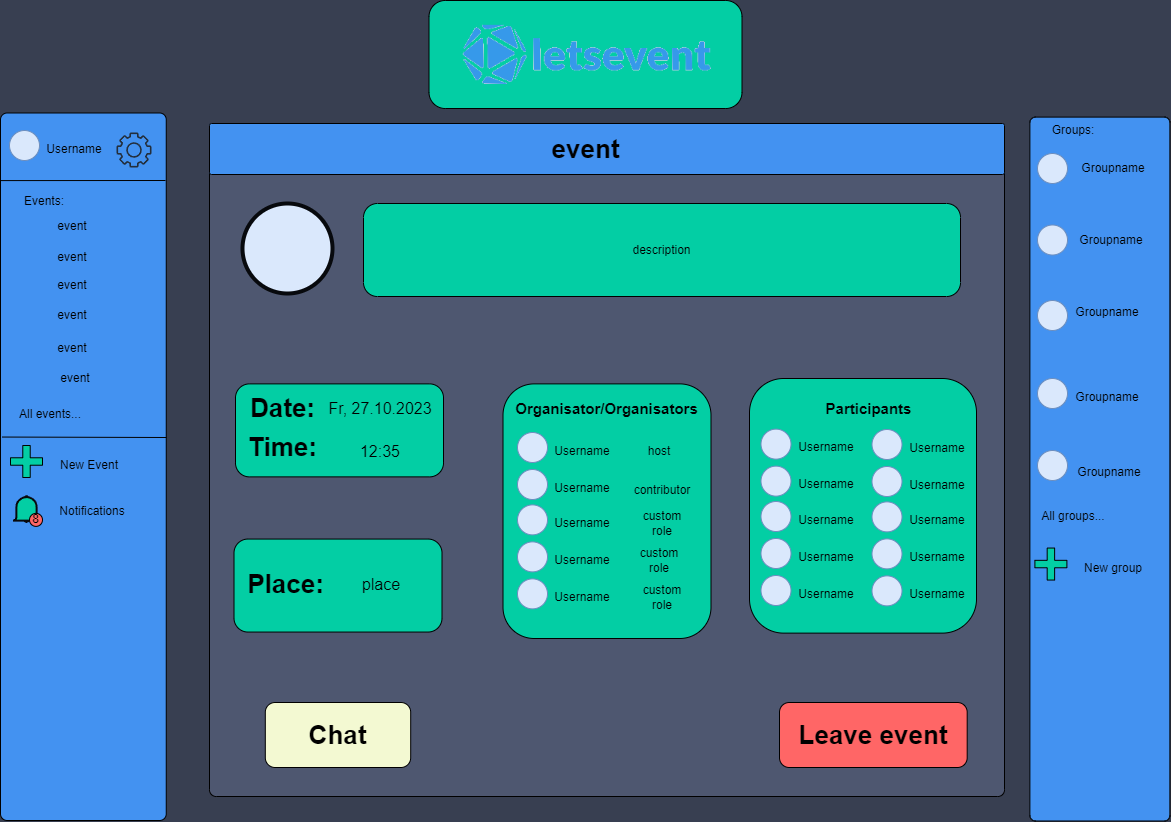

The diagram above was exported from draw.io. Its source (the exported page's mxGraphModel, read from the mxfile embedded in the PNG):
<mxGraphModel dx="2033" dy="1126" grid="0" gridSize="10" guides="1" tooltips="1" connect="1" arrows="1" fold="1" page="1" pageScale="1" pageWidth="1169" pageHeight="827" background="#383f51" math="0" shadow="0">
  <root>
    <mxCell id="0" />
    <mxCell id="1" parent="0" />
    <mxCell id="61K489PXZdJANs798Jax-129" value="" style="rounded=1;whiteSpace=wrap;html=1;rotation=90;arcSize=4;fillColor=#4392F1;" parent="1" vertex="1">
      <mxGeometry x="747.45" y="404.55" width="703.89" height="140" as="geometry" />
    </mxCell>
    <mxCell id="61K489PXZdJANs798Jax-128" value="" style="rounded=1;whiteSpace=wrap;html=1;rotation=90;arcSize=4;fillColor=#4392F1;" parent="1" vertex="1">
      <mxGeometry x="-270.87" y="389.38" width="707.5" height="165.75" as="geometry" />
    </mxCell>
    <mxCell id="61K489PXZdJANs798Jax-9" value="" style="rounded=1;whiteSpace=wrap;html=1;fillColor=#03CEA4;" parent="1" vertex="1">
      <mxGeometry x="428.5" y="6" width="313" height="108" as="geometry" />
    </mxCell>
    <mxCell id="H6RvHzRp-p8A8c3SHt8J-1" value="" style="shape=image;verticalLabelPosition=bottom;labelBackgroundColor=default;verticalAlign=top;aspect=fixed;imageAspect=0;image=data:image/png,(base64 omitted: 19364 chars);" parent="1" vertex="1">
      <mxGeometry x="444" y="15" width="282" height="90" as="geometry" />
    </mxCell>
    <mxCell id="H6RvHzRp-p8A8c3SHt8J-5" value="" style="ellipse;whiteSpace=wrap;html=1;aspect=fixed;fillColor=#dae8fc;strokeColor=#6c8ebf;" parent="1" vertex="1">
      <mxGeometry x="9" y="136" width="30" height="30" as="geometry" />
    </mxCell>
    <mxCell id="H6RvHzRp-p8A8c3SHt8J-6" value="Username" style="text;html=1;strokeColor=none;fillColor=none;align=center;verticalAlign=middle;whiteSpace=wrap;rounded=0;" parent="1" vertex="1">
      <mxGeometry x="43" y="136" width="62" height="37" as="geometry" />
    </mxCell>
    <mxCell id="H6RvHzRp-p8A8c3SHt8J-7" value="" style="sketch=0;outlineConnect=0;fontColor=#232F3E;gradientColor=none;fillColor=#232F3D;strokeColor=none;dashed=0;verticalLabelPosition=bottom;verticalAlign=top;align=center;html=1;fontSize=12;fontStyle=0;aspect=fixed;pointerEvents=1;shape=mxgraph.aws4.gear;" parent="1" vertex="1">
      <mxGeometry x="116" y="138" width="35" height="35" as="geometry" />
    </mxCell>
    <mxCell id="H6RvHzRp-p8A8c3SHt8J-64" value="Events:" style="text;html=1;strokeColor=none;fillColor=none;align=center;verticalAlign=middle;whiteSpace=wrap;rounded=0;" parent="1" vertex="1">
      <mxGeometry x="14" y="192" width="60" height="30" as="geometry" />
    </mxCell>
    <mxCell id="H6RvHzRp-p8A8c3SHt8J-65" value="event" style="text;html=1;strokeColor=none;fillColor=none;align=center;verticalAlign=middle;whiteSpace=wrap;rounded=0;" parent="1" vertex="1">
      <mxGeometry x="42" y="217" width="60" height="30" as="geometry" />
    </mxCell>
    <mxCell id="H6RvHzRp-p8A8c3SHt8J-66" value="event" style="text;html=1;strokeColor=none;fillColor=none;align=center;verticalAlign=middle;whiteSpace=wrap;rounded=0;" parent="1" vertex="1">
      <mxGeometry x="42" y="248" width="60" height="30" as="geometry" />
    </mxCell>
    <mxCell id="H6RvHzRp-p8A8c3SHt8J-67" value="event" style="text;html=1;strokeColor=none;fillColor=none;align=center;verticalAlign=middle;whiteSpace=wrap;rounded=0;" parent="1" vertex="1">
      <mxGeometry x="42" y="276" width="60" height="30" as="geometry" />
    </mxCell>
    <mxCell id="H6RvHzRp-p8A8c3SHt8J-68" value="event" style="text;html=1;strokeColor=none;fillColor=none;align=center;verticalAlign=middle;whiteSpace=wrap;rounded=0;" parent="1" vertex="1">
      <mxGeometry x="42" y="306" width="60" height="30" as="geometry" />
    </mxCell>
    <mxCell id="H6RvHzRp-p8A8c3SHt8J-69" value="event" style="text;html=1;strokeColor=none;fillColor=none;align=center;verticalAlign=middle;whiteSpace=wrap;rounded=0;" parent="1" vertex="1">
      <mxGeometry x="42" y="339" width="60" height="30" as="geometry" />
    </mxCell>
    <mxCell id="H6RvHzRp-p8A8c3SHt8J-70" value="event" style="text;html=1;strokeColor=none;fillColor=none;align=center;verticalAlign=middle;whiteSpace=wrap;rounded=0;" parent="1" vertex="1">
      <mxGeometry x="45" y="369" width="60" height="30" as="geometry" />
    </mxCell>
    <mxCell id="H6RvHzRp-p8A8c3SHt8J-78" value="All events..." style="text;html=1;strokeColor=none;fillColor=none;align=center;verticalAlign=middle;whiteSpace=wrap;rounded=0;" parent="1" vertex="1">
      <mxGeometry x="14" y="405" width="72" height="30" as="geometry" />
    </mxCell>
    <mxCell id="H6RvHzRp-p8A8c3SHt8J-79" value="" style="endArrow=none;html=1;rounded=0;exitX=0.458;exitY=0.991;exitDx=0;exitDy=0;exitPerimeter=0;" parent="1" source="61K489PXZdJANs798Jax-128" edge="1">
      <mxGeometry width="50" height="50" relative="1" as="geometry">
        <mxPoint x="4.02" y="442.74" as="sourcePoint" />
        <mxPoint x="166" y="443" as="targetPoint" />
      </mxGeometry>
    </mxCell>
    <mxCell id="H6RvHzRp-p8A8c3SHt8J-83" value="Groups:" style="text;html=1;strokeColor=none;fillColor=none;align=center;verticalAlign=middle;whiteSpace=wrap;rounded=0;" parent="1" vertex="1">
      <mxGeometry x="1042" y="117" width="62" height="37" as="geometry" />
    </mxCell>
    <mxCell id="H6RvHzRp-p8A8c3SHt8J-84" value="" style="ellipse;whiteSpace=wrap;html=1;aspect=fixed;fillColor=#dae8fc;strokeColor=#6c8ebf;" parent="1" vertex="1">
      <mxGeometry x="1037" y="159" width="30" height="30" as="geometry" />
    </mxCell>
    <mxCell id="H6RvHzRp-p8A8c3SHt8J-85" value="Groupname" style="text;html=1;strokeColor=none;fillColor=none;align=center;verticalAlign=middle;whiteSpace=wrap;rounded=0;" parent="1" vertex="1">
      <mxGeometry x="1082" y="155" width="62" height="37" as="geometry" />
    </mxCell>
    <mxCell id="H6RvHzRp-p8A8c3SHt8J-92" value="" style="ellipse;whiteSpace=wrap;html=1;aspect=fixed;fillColor=#dae8fc;strokeColor=#6c8ebf;" parent="1" vertex="1">
      <mxGeometry x="1037" y="230.5" width="30" height="30" as="geometry" />
    </mxCell>
    <mxCell id="H6RvHzRp-p8A8c3SHt8J-94" value="" style="ellipse;whiteSpace=wrap;html=1;aspect=fixed;fillColor=#dae8fc;strokeColor=#6c8ebf;" parent="1" vertex="1">
      <mxGeometry x="1037" y="306" width="30" height="30" as="geometry" />
    </mxCell>
    <mxCell id="H6RvHzRp-p8A8c3SHt8J-96" value="" style="ellipse;whiteSpace=wrap;html=1;aspect=fixed;fillColor=#dae8fc;strokeColor=#6c8ebf;" parent="1" vertex="1">
      <mxGeometry x="1037" y="384" width="30" height="30" as="geometry" />
    </mxCell>
    <mxCell id="H6RvHzRp-p8A8c3SHt8J-98" value="" style="ellipse;whiteSpace=wrap;html=1;aspect=fixed;fillColor=#dae8fc;strokeColor=#6c8ebf;" parent="1" vertex="1">
      <mxGeometry x="1037" y="456" width="30" height="30" as="geometry" />
    </mxCell>
    <mxCell id="H6RvHzRp-p8A8c3SHt8J-110" value="" style="shape=cross;whiteSpace=wrap;html=1;size=0.232788749363106;fillColor=#03CEA4;" parent="1" vertex="1">
      <mxGeometry x="10" y="451" width="32" height="32" as="geometry" />
    </mxCell>
    <mxCell id="H6RvHzRp-p8A8c3SHt8J-113" value="New Event" style="text;html=1;strokeColor=none;fillColor=none;align=center;verticalAlign=middle;whiteSpace=wrap;rounded=0;" parent="1" vertex="1">
      <mxGeometry x="42" y="456" width="94" height="30" as="geometry" />
    </mxCell>
    <mxCell id="61K489PXZdJANs798Jax-3" value="" style="rounded=1;whiteSpace=wrap;html=1;arcSize=1;fillColor=#4E5770;" parent="1" vertex="1">
      <mxGeometry x="209" y="129" width="795" height="673" as="geometry" />
    </mxCell>
    <mxCell id="61K489PXZdJANs798Jax-140" value="" style="rounded=1;whiteSpace=wrap;html=1;fillColor=#03CEA4;" parent="1" vertex="1">
      <mxGeometry x="235" y="389.38" width="208" height="93" as="geometry" />
    </mxCell>
    <mxCell id="61K489PXZdJANs798Jax-4" value="Groupname" style="text;html=1;strokeColor=none;fillColor=none;align=center;verticalAlign=middle;whiteSpace=wrap;rounded=0;" parent="1" vertex="1">
      <mxGeometry x="1080" y="227" width="62" height="37" as="geometry" />
    </mxCell>
    <mxCell id="61K489PXZdJANs798Jax-5" value="Groupname" style="text;html=1;strokeColor=none;fillColor=none;align=center;verticalAlign=middle;whiteSpace=wrap;rounded=0;" parent="1" vertex="1">
      <mxGeometry x="1076" y="299" width="62" height="37" as="geometry" />
    </mxCell>
    <mxCell id="61K489PXZdJANs798Jax-6" value="Groupname" style="text;html=1;strokeColor=none;fillColor=none;align=center;verticalAlign=middle;whiteSpace=wrap;rounded=0;" parent="1" vertex="1">
      <mxGeometry x="1076" y="384" width="62" height="37" as="geometry" />
    </mxCell>
    <mxCell id="61K489PXZdJANs798Jax-7" value="Groupname" style="text;html=1;strokeColor=none;fillColor=none;align=center;verticalAlign=middle;whiteSpace=wrap;rounded=0;" parent="1" vertex="1">
      <mxGeometry x="1078" y="459" width="62" height="37" as="geometry" />
    </mxCell>
    <mxCell id="61K489PXZdJANs798Jax-16" value="" style="rounded=1;whiteSpace=wrap;html=1;fillColor=#4392F1;arcSize=4;" parent="1" vertex="1">
      <mxGeometry x="209" y="129" width="795" height="51" as="geometry" />
    </mxCell>
    <mxCell id="61K489PXZdJANs798Jax-15" value="&lt;b&gt;&lt;font style=&quot;font-size: 26px;&quot;&gt;Date:&lt;/font&gt;&lt;/b&gt;" style="text;html=1;strokeColor=none;fillColor=none;align=center;verticalAlign=middle;whiteSpace=wrap;rounded=0;" parent="1" vertex="1">
      <mxGeometry x="220.5" y="395" width="123" height="37" as="geometry" />
    </mxCell>
    <mxCell id="61K489PXZdJANs798Jax-50" value="" style="endArrow=none;html=1;rounded=0;exitX=0.114;exitY=1;exitDx=0;exitDy=0;exitPerimeter=0;" parent="1" edge="1">
      <mxGeometry width="50" height="50" relative="1" as="geometry">
        <mxPoint x="1.092459456231154e-13" y="186.08923999999996" as="sourcePoint" />
        <mxPoint x="165" y="186" as="targetPoint" />
      </mxGeometry>
    </mxCell>
    <mxCell id="61K489PXZdJANs798Jax-132" value="" style="ellipse;whiteSpace=wrap;html=1;aspect=fixed;fillColor=#dae8fc;strokeColor=#07090D;strokeWidth=4;" parent="1" vertex="1">
      <mxGeometry x="242" y="209" width="90" height="90" as="geometry" />
    </mxCell>
    <mxCell id="61K489PXZdJANs798Jax-133" value="description" style="rounded=1;whiteSpace=wrap;html=1;fillColor=#03CEA4;" parent="1" vertex="1">
      <mxGeometry x="363" y="209" width="597" height="93" as="geometry" />
    </mxCell>
    <mxCell id="61K489PXZdJANs798Jax-135" value="&lt;b&gt;&lt;font style=&quot;font-size: 26px;&quot;&gt;Time:&lt;/font&gt;&lt;/b&gt;" style="text;html=1;strokeColor=none;fillColor=none;align=center;verticalAlign=middle;whiteSpace=wrap;rounded=0;" parent="1" vertex="1">
      <mxGeometry x="220.5" y="434.68" width="123" height="37" as="geometry" />
    </mxCell>
    <mxCell id="61K489PXZdJANs798Jax-138" value="&lt;font style=&quot;font-size: 16px;&quot;&gt;Fr, 27.10.2023&lt;/font&gt;" style="text;html=1;strokeColor=none;fillColor=none;align=center;verticalAlign=middle;whiteSpace=wrap;rounded=0;" parent="1" vertex="1">
      <mxGeometry x="327" y="395" width="106" height="37" as="geometry" />
    </mxCell>
    <mxCell id="61K489PXZdJANs798Jax-139" value="&lt;font style=&quot;font-size: 16px;&quot;&gt;12:35&lt;/font&gt;" style="text;html=1;strokeColor=none;fillColor=none;align=center;verticalAlign=middle;whiteSpace=wrap;rounded=0;" parent="1" vertex="1">
      <mxGeometry x="327" y="438" width="106" height="37" as="geometry" />
    </mxCell>
    <mxCell id="61K489PXZdJANs798Jax-141" value="" style="rounded=1;whiteSpace=wrap;html=1;fillColor=#03CEA4;" parent="1" vertex="1">
      <mxGeometry x="502.5" y="389.38" width="208" height="254.62" as="geometry" />
    </mxCell>
    <mxCell id="61K489PXZdJANs798Jax-145" value="&lt;b&gt;&lt;font style=&quot;font-size: 15px;&quot;&gt;Organisator/Organisators&lt;/font&gt;&lt;/b&gt;" style="text;html=1;strokeColor=none;fillColor=none;align=center;verticalAlign=middle;whiteSpace=wrap;rounded=0;" parent="1" vertex="1">
      <mxGeometry x="545" y="395" width="123" height="37" as="geometry" />
    </mxCell>
    <mxCell id="61K489PXZdJANs798Jax-149" value="" style="ellipse;whiteSpace=wrap;html=1;aspect=fixed;fillColor=#dae8fc;strokeColor=#6c8ebf;" parent="1" vertex="1">
      <mxGeometry x="517" y="438" width="30" height="30" as="geometry" />
    </mxCell>
    <mxCell id="61K489PXZdJANs798Jax-150" value="Username" style="text;html=1;strokeColor=none;fillColor=none;align=center;verticalAlign=middle;whiteSpace=wrap;rounded=0;" parent="1" vertex="1">
      <mxGeometry x="551" y="438" width="62" height="37" as="geometry" />
    </mxCell>
    <mxCell id="61K489PXZdJANs798Jax-151" value="" style="ellipse;whiteSpace=wrap;html=1;aspect=fixed;fillColor=#dae8fc;strokeColor=#6c8ebf;" parent="1" vertex="1">
      <mxGeometry x="517" y="475" width="30" height="30" as="geometry" />
    </mxCell>
    <mxCell id="61K489PXZdJANs798Jax-152" value="Username" style="text;html=1;strokeColor=none;fillColor=none;align=center;verticalAlign=middle;whiteSpace=wrap;rounded=0;" parent="1" vertex="1">
      <mxGeometry x="551" y="475" width="62" height="37" as="geometry" />
    </mxCell>
    <mxCell id="61K489PXZdJANs798Jax-153" value="" style="ellipse;whiteSpace=wrap;html=1;aspect=fixed;fillColor=#dae8fc;strokeColor=#6c8ebf;" parent="1" vertex="1">
      <mxGeometry x="517" y="510.38" width="30" height="30" as="geometry" />
    </mxCell>
    <mxCell id="61K489PXZdJANs798Jax-154" value="Username" style="text;html=1;strokeColor=none;fillColor=none;align=center;verticalAlign=middle;whiteSpace=wrap;rounded=0;" parent="1" vertex="1">
      <mxGeometry x="551" y="510.38" width="62" height="37" as="geometry" />
    </mxCell>
    <mxCell id="61K489PXZdJANs798Jax-155" value="" style="ellipse;whiteSpace=wrap;html=1;aspect=fixed;fillColor=#dae8fc;strokeColor=#6c8ebf;" parent="1" vertex="1">
      <mxGeometry x="517" y="547.38" width="30" height="30" as="geometry" />
    </mxCell>
    <mxCell id="61K489PXZdJANs798Jax-156" value="Username" style="text;html=1;strokeColor=none;fillColor=none;align=center;verticalAlign=middle;whiteSpace=wrap;rounded=0;" parent="1" vertex="1">
      <mxGeometry x="551" y="547.38" width="62" height="37" as="geometry" />
    </mxCell>
    <mxCell id="61K489PXZdJANs798Jax-157" value="" style="ellipse;whiteSpace=wrap;html=1;aspect=fixed;fillColor=#dae8fc;strokeColor=#6c8ebf;" parent="1" vertex="1">
      <mxGeometry x="517" y="584.38" width="30" height="30" as="geometry" />
    </mxCell>
    <mxCell id="61K489PXZdJANs798Jax-158" value="Username" style="text;html=1;strokeColor=none;fillColor=none;align=center;verticalAlign=middle;whiteSpace=wrap;rounded=0;" parent="1" vertex="1">
      <mxGeometry x="551" y="584.38" width="62" height="37" as="geometry" />
    </mxCell>
    <mxCell id="61K489PXZdJANs798Jax-159" value="host" style="text;html=1;strokeColor=none;fillColor=none;align=center;verticalAlign=middle;whiteSpace=wrap;rounded=0;" parent="1" vertex="1">
      <mxGeometry x="628" y="438" width="62" height="37" as="geometry" />
    </mxCell>
    <mxCell id="61K489PXZdJANs798Jax-160" value="contributor" style="text;html=1;strokeColor=none;fillColor=none;align=center;verticalAlign=middle;whiteSpace=wrap;rounded=0;" parent="1" vertex="1">
      <mxGeometry x="630.5" y="477.88" width="62" height="37" as="geometry" />
    </mxCell>
    <mxCell id="61K489PXZdJANs798Jax-161" value="custom role" style="text;html=1;strokeColor=none;fillColor=none;align=center;verticalAlign=middle;whiteSpace=wrap;rounded=0;" parent="1" vertex="1">
      <mxGeometry x="630.5" y="510.38" width="62" height="37" as="geometry" />
    </mxCell>
    <mxCell id="61K489PXZdJANs798Jax-162" value="custom role" style="text;html=1;strokeColor=none;fillColor=none;align=center;verticalAlign=middle;whiteSpace=wrap;rounded=0;" parent="1" vertex="1">
      <mxGeometry x="628" y="547.38" width="62" height="37" as="geometry" />
    </mxCell>
    <mxCell id="61K489PXZdJANs798Jax-165" value="custom role" style="text;html=1;strokeColor=none;fillColor=none;align=center;verticalAlign=middle;whiteSpace=wrap;rounded=0;" parent="1" vertex="1">
      <mxGeometry x="630.5" y="584.38" width="62" height="37" as="geometry" />
    </mxCell>
    <mxCell id="61K489PXZdJANs798Jax-184" value="" style="rounded=1;whiteSpace=wrap;html=1;fillColor=#03CEA4;" parent="1" vertex="1">
      <mxGeometry x="749" y="384" width="227" height="254.62" as="geometry" />
    </mxCell>
    <mxCell id="61K489PXZdJANs798Jax-185" value="" style="ellipse;whiteSpace=wrap;html=1;aspect=fixed;fillColor=#dae8fc;strokeColor=#6c8ebf;" parent="1" vertex="1">
      <mxGeometry x="760.5" y="434.62" width="30" height="30" as="geometry" />
    </mxCell>
    <mxCell id="61K489PXZdJANs798Jax-186" value="Username" style="text;html=1;strokeColor=none;fillColor=none;align=center;verticalAlign=middle;whiteSpace=wrap;rounded=0;" parent="1" vertex="1">
      <mxGeometry x="794.5" y="434.62" width="62" height="37" as="geometry" />
    </mxCell>
    <mxCell id="61K489PXZdJANs798Jax-187" value="" style="ellipse;whiteSpace=wrap;html=1;aspect=fixed;fillColor=#dae8fc;strokeColor=#6c8ebf;" parent="1" vertex="1">
      <mxGeometry x="760.5" y="471.62" width="30" height="30" as="geometry" />
    </mxCell>
    <mxCell id="61K489PXZdJANs798Jax-188" value="Username" style="text;html=1;strokeColor=none;fillColor=none;align=center;verticalAlign=middle;whiteSpace=wrap;rounded=0;" parent="1" vertex="1">
      <mxGeometry x="794.5" y="471.62" width="62" height="37" as="geometry" />
    </mxCell>
    <mxCell id="61K489PXZdJANs798Jax-189" value="" style="ellipse;whiteSpace=wrap;html=1;aspect=fixed;fillColor=#dae8fc;strokeColor=#6c8ebf;" parent="1" vertex="1">
      <mxGeometry x="760.5" y="507" width="30" height="30" as="geometry" />
    </mxCell>
    <mxCell id="61K489PXZdJANs798Jax-190" value="Username" style="text;html=1;strokeColor=none;fillColor=none;align=center;verticalAlign=middle;whiteSpace=wrap;rounded=0;" parent="1" vertex="1">
      <mxGeometry x="794.5" y="507" width="62" height="37" as="geometry" />
    </mxCell>
    <mxCell id="61K489PXZdJANs798Jax-191" value="" style="ellipse;whiteSpace=wrap;html=1;aspect=fixed;fillColor=#dae8fc;strokeColor=#6c8ebf;" parent="1" vertex="1">
      <mxGeometry x="760.5" y="544" width="30" height="30" as="geometry" />
    </mxCell>
    <mxCell id="61K489PXZdJANs798Jax-192" value="Username" style="text;html=1;strokeColor=none;fillColor=none;align=center;verticalAlign=middle;whiteSpace=wrap;rounded=0;" parent="1" vertex="1">
      <mxGeometry x="794.5" y="544" width="62" height="37" as="geometry" />
    </mxCell>
    <mxCell id="61K489PXZdJANs798Jax-193" value="" style="ellipse;whiteSpace=wrap;html=1;aspect=fixed;fillColor=#dae8fc;strokeColor=#6c8ebf;" parent="1" vertex="1">
      <mxGeometry x="760.5" y="581" width="30" height="30" as="geometry" />
    </mxCell>
    <mxCell id="61K489PXZdJANs798Jax-194" value="Username" style="text;html=1;strokeColor=none;fillColor=none;align=center;verticalAlign=middle;whiteSpace=wrap;rounded=0;" parent="1" vertex="1">
      <mxGeometry x="794.5" y="581" width="62" height="37" as="geometry" />
    </mxCell>
    <mxCell id="61K489PXZdJANs798Jax-197" value="&lt;b&gt;&lt;font style=&quot;font-size: 15px;&quot;&gt;Participants&lt;/font&gt;&lt;/b&gt;" style="text;html=1;strokeColor=none;fillColor=none;align=center;verticalAlign=middle;whiteSpace=wrap;rounded=0;" parent="1" vertex="1">
      <mxGeometry x="806.5" y="395" width="123" height="37" as="geometry" />
    </mxCell>
    <mxCell id="61K489PXZdJANs798Jax-198" value="" style="ellipse;whiteSpace=wrap;html=1;aspect=fixed;fillColor=#dae8fc;strokeColor=#6c8ebf;" parent="1" vertex="1">
      <mxGeometry x="871.5" y="435" width="30" height="30" as="geometry" />
    </mxCell>
    <mxCell id="61K489PXZdJANs798Jax-199" value="Username" style="text;html=1;strokeColor=none;fillColor=none;align=center;verticalAlign=middle;whiteSpace=wrap;rounded=0;" parent="1" vertex="1">
      <mxGeometry x="905.5" y="435" width="62" height="37" as="geometry" />
    </mxCell>
    <mxCell id="61K489PXZdJANs798Jax-200" value="" style="ellipse;whiteSpace=wrap;html=1;aspect=fixed;fillColor=#dae8fc;strokeColor=#6c8ebf;" parent="1" vertex="1">
      <mxGeometry x="871.5" y="472" width="30" height="30" as="geometry" />
    </mxCell>
    <mxCell id="61K489PXZdJANs798Jax-201" value="Username" style="text;html=1;strokeColor=none;fillColor=none;align=center;verticalAlign=middle;whiteSpace=wrap;rounded=0;" parent="1" vertex="1">
      <mxGeometry x="905.5" y="472" width="62" height="37" as="geometry" />
    </mxCell>
    <mxCell id="61K489PXZdJANs798Jax-202" value="" style="ellipse;whiteSpace=wrap;html=1;aspect=fixed;fillColor=#dae8fc;strokeColor=#6c8ebf;" parent="1" vertex="1">
      <mxGeometry x="871.5" y="507.38" width="30" height="30" as="geometry" />
    </mxCell>
    <mxCell id="61K489PXZdJANs798Jax-203" value="Username" style="text;html=1;strokeColor=none;fillColor=none;align=center;verticalAlign=middle;whiteSpace=wrap;rounded=0;" parent="1" vertex="1">
      <mxGeometry x="905.5" y="507.38" width="62" height="37" as="geometry" />
    </mxCell>
    <mxCell id="61K489PXZdJANs798Jax-204" value="" style="ellipse;whiteSpace=wrap;html=1;aspect=fixed;fillColor=#dae8fc;strokeColor=#6c8ebf;" parent="1" vertex="1">
      <mxGeometry x="871.5" y="544.38" width="30" height="30" as="geometry" />
    </mxCell>
    <mxCell id="61K489PXZdJANs798Jax-205" value="Username" style="text;html=1;strokeColor=none;fillColor=none;align=center;verticalAlign=middle;whiteSpace=wrap;rounded=0;" parent="1" vertex="1">
      <mxGeometry x="905.5" y="544.38" width="62" height="37" as="geometry" />
    </mxCell>
    <mxCell id="61K489PXZdJANs798Jax-206" value="" style="ellipse;whiteSpace=wrap;html=1;aspect=fixed;fillColor=#dae8fc;strokeColor=#6c8ebf;" parent="1" vertex="1">
      <mxGeometry x="871.5" y="581.38" width="30" height="30" as="geometry" />
    </mxCell>
    <mxCell id="61K489PXZdJANs798Jax-207" value="Username" style="text;html=1;strokeColor=none;fillColor=none;align=center;verticalAlign=middle;whiteSpace=wrap;rounded=0;" parent="1" vertex="1">
      <mxGeometry x="905.5" y="581.38" width="62" height="37" as="geometry" />
    </mxCell>
    <mxCell id="61K489PXZdJANs798Jax-212" value="" style="rounded=1;whiteSpace=wrap;html=1;fillColor=#03CEA4;" parent="1" vertex="1">
      <mxGeometry x="233.5" y="544.55" width="208" height="93" as="geometry" />
    </mxCell>
    <mxCell id="61K489PXZdJANs798Jax-213" value="&lt;span style=&quot;font-size: 26px;&quot;&gt;&lt;b&gt;Place:&lt;/b&gt;&lt;/span&gt;" style="text;html=1;strokeColor=none;fillColor=none;align=center;verticalAlign=middle;whiteSpace=wrap;rounded=0;" parent="1" vertex="1">
      <mxGeometry x="224" y="571" width="123" height="37" as="geometry" />
    </mxCell>
    <mxCell id="61K489PXZdJANs798Jax-215" value="&lt;span style=&quot;font-size: 16px;&quot;&gt;place&lt;/span&gt;" style="text;html=1;strokeColor=none;fillColor=none;align=center;verticalAlign=middle;whiteSpace=wrap;rounded=0;" parent="1" vertex="1">
      <mxGeometry x="328" y="571" width="106" height="37" as="geometry" />
    </mxCell>
    <mxCell id="61K489PXZdJANs798Jax-216" value="&lt;b&gt;&lt;font style=&quot;font-size: 26px;&quot;&gt;event&lt;/font&gt;&lt;/b&gt;" style="text;html=1;strokeColor=none;fillColor=none;align=center;verticalAlign=middle;whiteSpace=wrap;rounded=0;" parent="1" vertex="1">
      <mxGeometry x="523.5" y="136" width="123" height="37" as="geometry" />
    </mxCell>
    <mxCell id="61K489PXZdJANs798Jax-217" value="" style="html=1;verticalLabelPosition=bottom;align=center;labelBackgroundColor=#ffffff;verticalAlign=top;strokeWidth=2;strokeColor=#07090D;shadow=0;dashed=0;shape=mxgraph.ios7.icons.bell;fillColor=#03CEA4;" parent="1" vertex="1">
      <mxGeometry x="12.5" y="501.62" width="27.01" height="26" as="geometry" />
    </mxCell>
    <mxCell id="61K489PXZdJANs798Jax-218" value="Notifications" style="text;html=1;strokeColor=none;fillColor=none;align=center;verticalAlign=middle;whiteSpace=wrap;rounded=0;" parent="1" vertex="1">
      <mxGeometry x="45" y="502" width="94" height="30" as="geometry" />
    </mxCell>
    <mxCell id="61K489PXZdJANs798Jax-219" value="8" style="ellipse;whiteSpace=wrap;html=1;aspect=fixed;fillColor=#FF6666;" parent="1" vertex="1">
      <mxGeometry x="29" y="518.88" width="13" height="13" as="geometry" />
    </mxCell>
    <mxCell id="61K489PXZdJANs798Jax-220" value="All groups..." style="text;html=1;strokeColor=none;fillColor=none;align=center;verticalAlign=middle;whiteSpace=wrap;rounded=0;" parent="1" vertex="1">
      <mxGeometry x="1037" y="507" width="72" height="30" as="geometry" />
    </mxCell>
    <mxCell id="61K489PXZdJANs798Jax-224" value="" style="rounded=1;whiteSpace=wrap;html=1;fillColor=#F3F9D2;" parent="1" vertex="1">
      <mxGeometry x="264.81" y="708" width="145.38" height="65" as="geometry" />
    </mxCell>
    <mxCell id="61K489PXZdJANs798Jax-225" value="&lt;span style=&quot;font-size: 26px;&quot;&gt;&lt;b&gt;Chat&lt;/b&gt;&lt;/span&gt;" style="text;html=1;strokeColor=none;fillColor=none;align=center;verticalAlign=middle;whiteSpace=wrap;rounded=0;" parent="1" vertex="1">
      <mxGeometry x="276" y="722" width="123" height="37" as="geometry" />
    </mxCell>
    <mxCell id="61K489PXZdJANs798Jax-227" value="" style="rounded=1;whiteSpace=wrap;html=1;fillColor=#FF6666;" parent="1" vertex="1">
      <mxGeometry x="779" y="708" width="187.69" height="65" as="geometry" />
    </mxCell>
    <mxCell id="61K489PXZdJANs798Jax-228" value="&lt;span style=&quot;font-size: 26px;&quot;&gt;&lt;b&gt;Leave event&lt;/b&gt;&lt;/span&gt;" style="text;html=1;strokeColor=none;fillColor=none;align=center;verticalAlign=middle;whiteSpace=wrap;rounded=0;" parent="1" vertex="1">
      <mxGeometry x="790" y="722" width="165.5" height="37" as="geometry" />
    </mxCell>
    <mxCell id="-HHTP8ufLa2u25tZO_l--1" value="" style="shape=cross;whiteSpace=wrap;html=1;size=0.232788749363106;fillColor=#03CEA4;" vertex="1" parent="1">
      <mxGeometry x="1034.4" y="553.55" width="32" height="32" as="geometry" />
    </mxCell>
    <mxCell id="-HHTP8ufLa2u25tZO_l--2" value="New group" style="text;html=1;strokeColor=none;fillColor=none;align=center;verticalAlign=middle;whiteSpace=wrap;rounded=0;" vertex="1" parent="1">
      <mxGeometry x="1066.4" y="558.55" width="94" height="30" as="geometry" />
    </mxCell>
  </root>
</mxGraphModel>